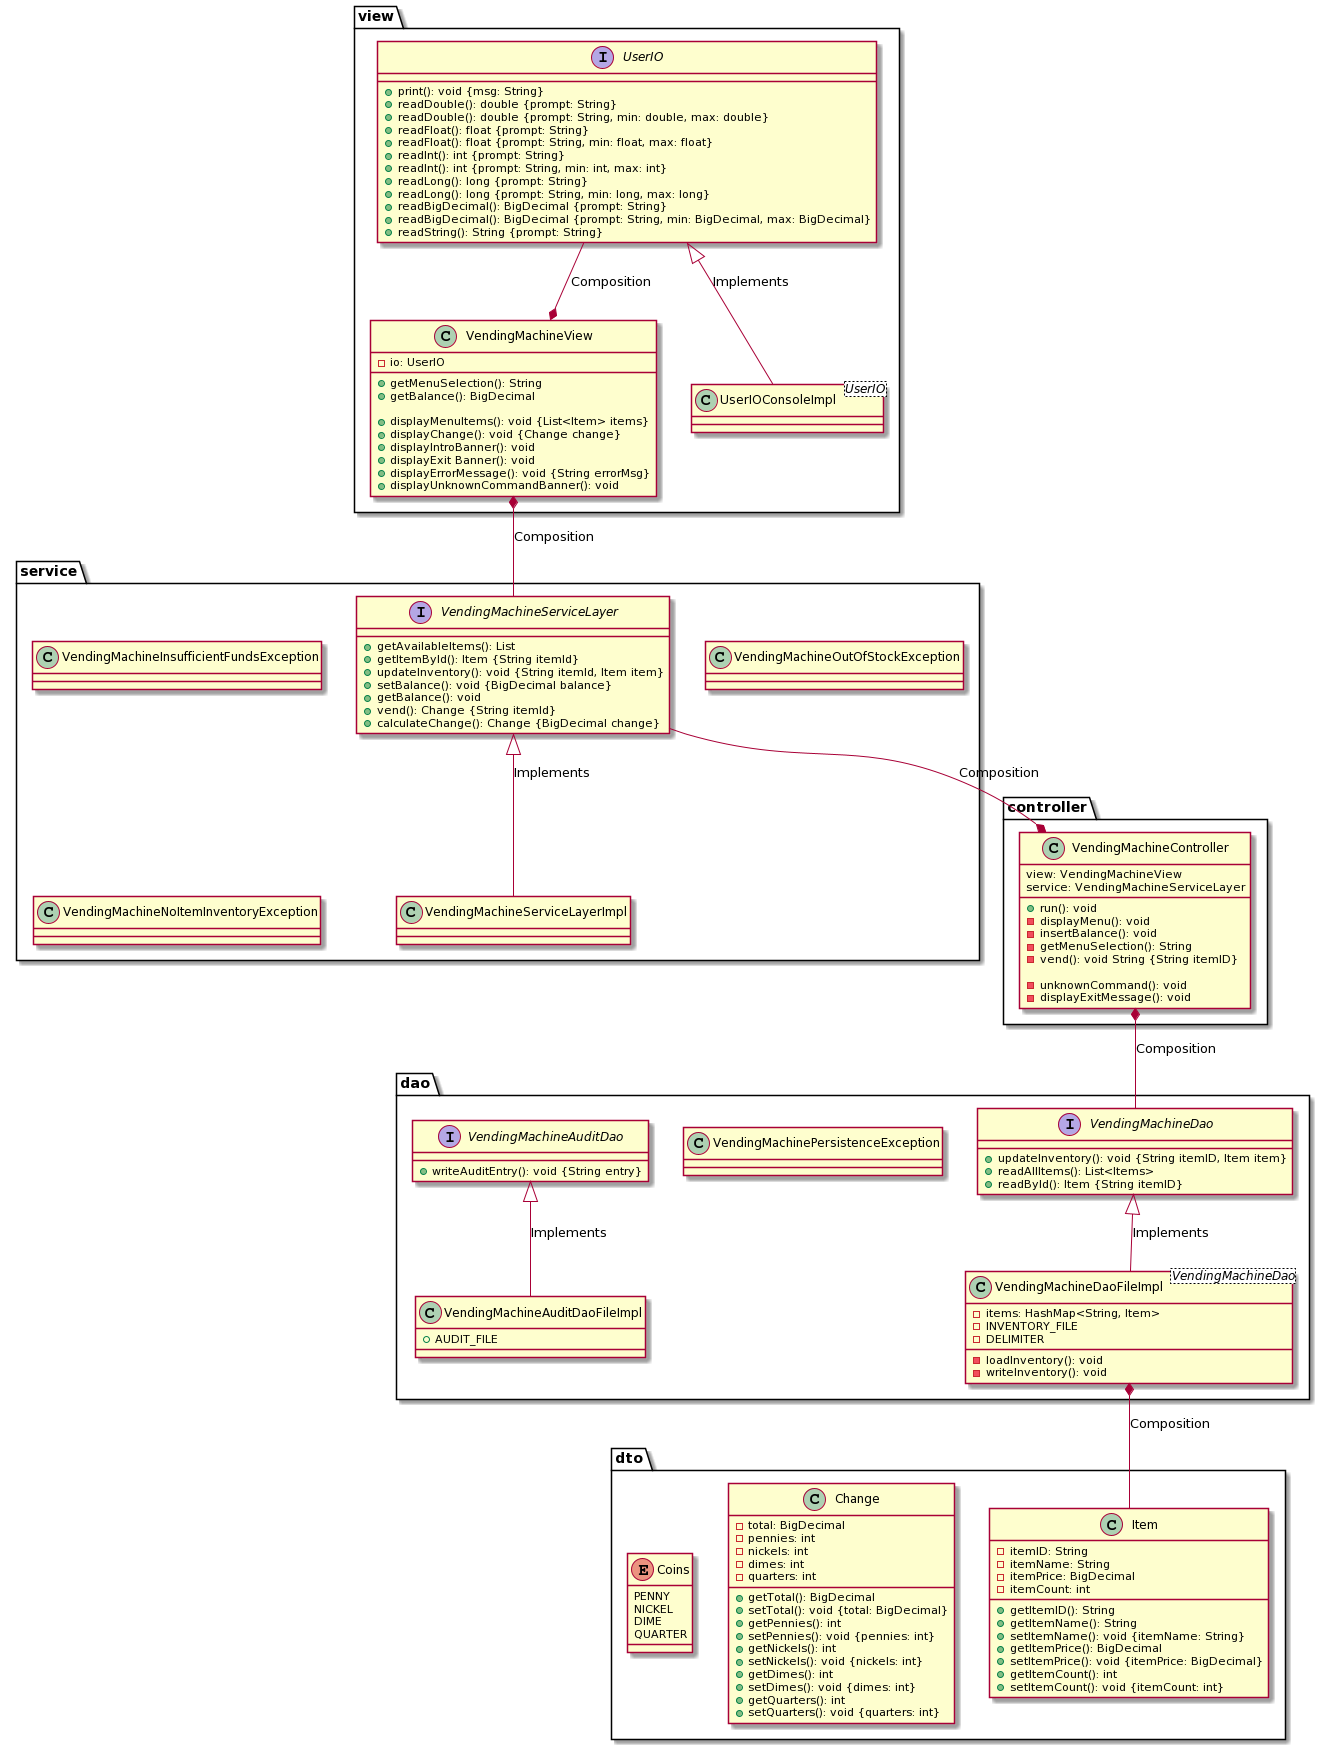

The diagram above was rendered by PlantUML. Its source (embedded in the PNG):
@startuml
top to bottom direction

package view{
  class VendingMachineView {
    -io: UserIO

    +getMenuSelection(): String 
    +getBalance(): BigDecimal

    +displayMenuItems(): void {List<Item> items}
    +displayChange(): void {Change change}

    
    +displayIntroBanner(): void
    +displayExit Banner(): void
    +displayErrorMessage(): void {String errorMsg}
    +displayUnknownCommandBanner(): void
    
  }

  interface UserIO{
    +print(): void {msg: String}
    +readDouble(): double {prompt: String}
    +readDouble(): double {prompt: String, min: double, max: double}
    +readFloat(): float {prompt: String}
    +readFloat(): float {prompt: String, min: float, max: float}
    +readInt(): int {prompt: String}
    +readInt(): int {prompt: String, min: int, max: int}
    +readLong(): long {prompt: String}
    +readLong(): long {prompt: String, min: long, max: long}
    +readBigDecimal(): BigDecimal {prompt: String}
    +readBigDecimal(): BigDecimal {prompt: String, min: BigDecimal, max: BigDecimal}
    +readString(): String {prompt: String}
  }

  class UserIOConsoleImpl <UserIO>{}

  UserIO <|-down- UserIOConsoleImpl: Implements
}

package service{
  interface VendingMachineServiceLayer{
    +getAvailableItems(): List
    +getItemById(): Item {String itemId}
    +updateInventory(): void {String itemId, Item item}
    +setBalance(): void {BigDecimal balance}
    +getBalance(): void
    +vend(): Change {String itemId}
    +calculateChange(): Change {BigDecimal change}
  }
  
  class VendingMachineServiceLayerImpl {
  
  }
  
  class VendingMachineInsufficientFundsException{}
  class VendingMachineOutOfStockException{}
  class VendingMachineNoItemInventoryException{}
  
  VendingMachineServiceLayer <|-down- VendingMachineServiceLayerImpl: Implements
  'VendingMachineInsufficientFundsException <|-up- Exception: Exdends
  'VendingMachineOutOfStockException <|-up- Exception: Exdends
  'VendingMachineNoItemInventoryException <|-up- Exception: Exdends
}

package controller{
  class VendingMachineController{
    view: VendingMachineView
    service: VendingMachineServiceLayer

    +run(): void
    -displayMenu(): void
    -insertBalance(): void
    -getMenuSelection(): String
    -vend(): void String {String itemID}
    
    -unknownCommand(): void
    -displayExitMessage(): void
  }
}

package dao{
  interface VendingMachineDao{
  
    +updateInventory(): void {String itemID, Item item}
    +readAllItems(): List<Items>
    +readById(): Item {String itemID}
  }

  class VendingMachineDaoFileImpl <VendingMachineDao>{
    -items: HashMap<String, Item>
    -INVENTORY_FILE
    -DELIMITER

    -loadInventory(): void
    -writeInventory(): void
  }
  
  class VendingMachinePersistenceException{}
  
  interface VendingMachineAuditDao {
    + writeAuditEntry(): void {String entry}
  }
  
  class VendingMachineAuditDaoFileImpl {
    +AUDIT_FILE
  }

  VendingMachineDao <|-down- VendingMachineDaoFileImpl: Implements
  VendingMachineAuditDao <|-down- VendingMachineAuditDaoFileImpl: Implements
  'VendingMachinePersistenceException <|-up- Exception: Exdends
}

package dto{
  class Item{
    -itemID: String
    -itemName: String
    -itemPrice: BigDecimal
    -itemCount: int

    +getItemID(): String
    +getItemName(): String
    +setItemName(): void {itemName: String}
    +getItemPrice(): BigDecimal
    +setItemPrice(): void {itemPrice: BigDecimal}
    +getItemCount(): int
    +setItemCount(): void {itemCount: int}
  }
  
  class Change{
   -total: BigDecimal
   -pennies: int
   -nickels: int
   -dimes: int
   -quarters: int
   
   +getTotal(): BigDecimal
   +setTotal(): void {total: BigDecimal}
   +getPennies(): int
   +setPennies(): void {pennies: int}
   +getNickels(): int
   +setNickels(): void {nickels: int}
   +getDimes(): int
   +setDimes(): void {dimes: int}
   +getQuarters(): int
   +setQuarters(): void {quarters: int}
 }
 
 enum Coins{
   PENNY
   NICKEL
   DIME
   QUARTER
 }
}


VendingMachineView *-up- UserIO: Composition
VendingMachineView *-down- VendingMachineServiceLayer: Composition
VendingMachineController *-up- VendingMachineServiceLayer: Composition
VendingMachineController *-down- VendingMachineDao: Composition
VendingMachineDaoFileImpl *-down- Item: Composition
@enduml